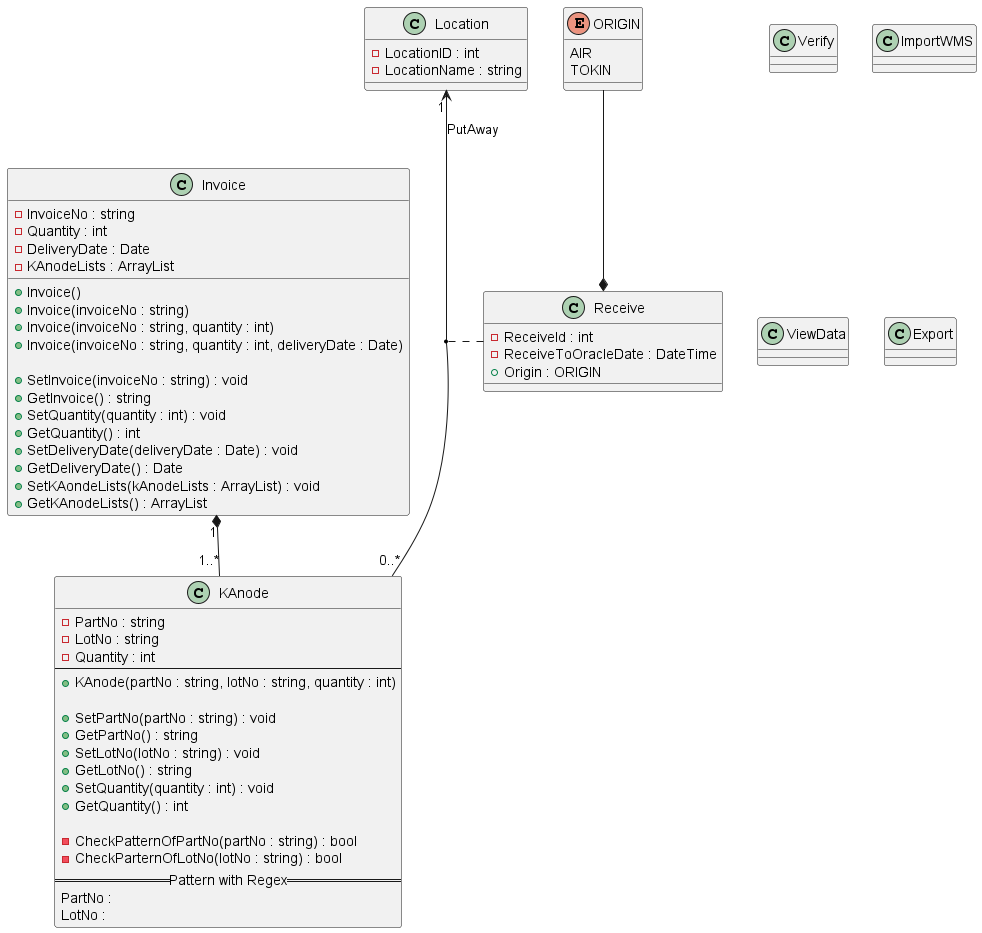

The diagram above was rendered by PlantUML. Its source (embedded in the PNG):
@startuml Class

class KAnode{
    -PartNo : string
    -LotNo : string
    -Quantity : int
    --
    +KAnode(partNo : string, lotNo : string, quantity : int)

    +SetPartNo(partNo : string) : void
    +GetPartNo() : string
    +SetLotNo(lotNo : string) : void
    +GetLotNo() : string
    +SetQuantity(quantity : int) : void
    +GetQuantity() : int

    -CheckPatternOfPartNo(partNo : string) : bool
    -CheckParternOfLotNo(lotNo : string) : bool
    ==Pattern with Regex==
    PartNo :
    LotNo :
}

class Invoice{
    -InvoiceNo : string
    -Quantity : int
    -DeliveryDate : Date
    -KAnodeLists : ArrayList

    +Invoice()
    +Invoice(invoiceNo : string)
    +Invoice(invoiceNo : string, quantity : int)
    +Invoice(invoiceNo : string, quantity : int, deliveryDate : Date)

    +SetInvoice(invoiceNo : string) : void
    +GetInvoice() : string
    +SetQuantity(quantity : int) : void
    +GetQuantity() : int
    +SetDeliveryDate(deliveryDate : Date) : void
    +GetDeliveryDate() : Date
    +SetKAondeLists(kAnodeLists : ArrayList) : void
    +GetKAnodeLists() : ArrayList
}
Invoice "1" *-- "1..*" KAnode

class Location{
    -LocationID : int
    -LocationName : string
}
Location "1" <-- "0..*" KAnode : PutAway

enum ORIGIN{
    AIR
    TOKIN
}
class Receive{
    -ReceiveId : int
    -ReceiveToOracleDate : DateTime
    +Origin : ORIGIN

    
}
'ENUM of Receive'
ORIGIN --* Receive
'Association of Receive'
(KAnode, Location) .. Receive

class Verify

class ImportWMS

class ViewData

class Export



@enduml